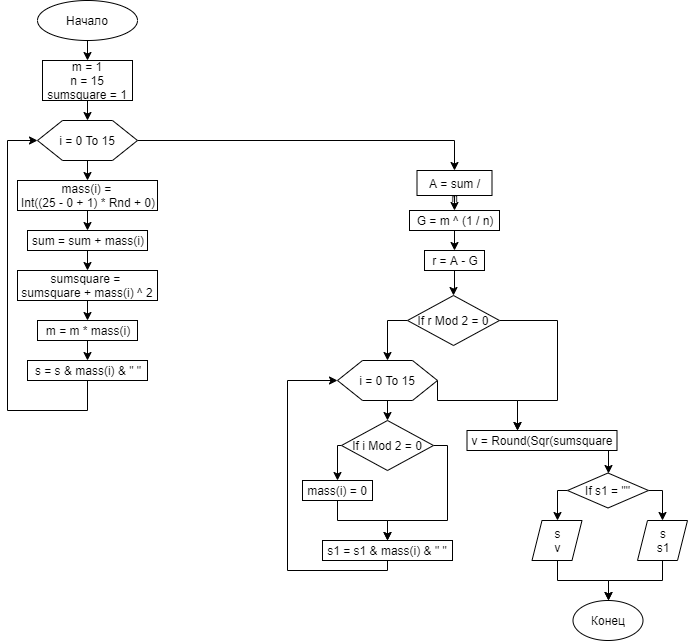

The diagram above was exported from draw.io. Its source (the exported page's mxGraphModel, read from the mxfile embedded in the PNG):
<mxGraphModel dx="1273" dy="738" grid="1" gridSize="10" guides="1" tooltips="1" connect="1" arrows="1" fold="1" page="1" pageScale="1" pageWidth="827" pageHeight="1169" math="0" shadow="0">
  <root>
    <mxCell id="0" />
    <mxCell id="1" parent="0" />
    <mxCell id="PRlmli7Na2x4b6mThrue-53" style="edgeStyle=orthogonalEdgeStyle;rounded=0;orthogonalLoop=1;jettySize=auto;html=1;exitX=0.5;exitY=1;exitDx=0;exitDy=0;entryX=0.5;entryY=0;entryDx=0;entryDy=0;startArrow=none;startFill=0;endArrow=classic;endFill=1;" edge="1" parent="1" source="PRlmli7Na2x4b6mThrue-1" target="PRlmli7Na2x4b6mThrue-52">
      <mxGeometry relative="1" as="geometry" />
    </mxCell>
    <mxCell id="PRlmli7Na2x4b6mThrue-1" value="Начало" style="ellipse;whiteSpace=wrap;html=1;" vertex="1" parent="1">
      <mxGeometry x="30" y="40" width="100" height="40" as="geometry" />
    </mxCell>
    <mxCell id="PRlmli7Na2x4b6mThrue-49" value="Конец" style="ellipse;whiteSpace=wrap;html=1;" vertex="1" parent="1">
      <mxGeometry x="565.5" y="640" width="70" height="40" as="geometry" />
    </mxCell>
    <mxCell id="PRlmli7Na2x4b6mThrue-55" style="edgeStyle=orthogonalEdgeStyle;rounded=0;orthogonalLoop=1;jettySize=auto;html=1;exitX=0.5;exitY=1;exitDx=0;exitDy=0;entryX=0.5;entryY=0;entryDx=0;entryDy=0;startArrow=none;startFill=0;endArrow=classic;endFill=1;" edge="1" parent="1" source="PRlmli7Na2x4b6mThrue-52" target="PRlmli7Na2x4b6mThrue-54">
      <mxGeometry relative="1" as="geometry" />
    </mxCell>
    <mxCell id="PRlmli7Na2x4b6mThrue-52" value="&lt;div&gt;m = 1&lt;/div&gt;&lt;div&gt;n = 15&lt;/div&gt;&lt;div&gt;sumsquare = 1&lt;/div&gt;" style="rounded=0;whiteSpace=wrap;html=1;" vertex="1" parent="1">
      <mxGeometry x="35" y="100" width="90" height="40" as="geometry" />
    </mxCell>
    <mxCell id="PRlmli7Na2x4b6mThrue-57" style="edgeStyle=orthogonalEdgeStyle;rounded=0;orthogonalLoop=1;jettySize=auto;html=1;exitX=0.5;exitY=1;exitDx=0;exitDy=0;entryX=0.5;entryY=0;entryDx=0;entryDy=0;startArrow=none;startFill=0;endArrow=classic;endFill=1;" edge="1" parent="1" source="PRlmli7Na2x4b6mThrue-54" target="PRlmli7Na2x4b6mThrue-56">
      <mxGeometry relative="1" as="geometry" />
    </mxCell>
    <mxCell id="PRlmli7Na2x4b6mThrue-69" style="edgeStyle=orthogonalEdgeStyle;rounded=0;orthogonalLoop=1;jettySize=auto;html=1;exitX=1;exitY=0.5;exitDx=0;exitDy=0;entryX=0.5;entryY=0;entryDx=0;entryDy=0;startArrow=none;startFill=0;endArrow=classic;endFill=1;" edge="1" parent="1" source="PRlmli7Na2x4b6mThrue-54" target="PRlmli7Na2x4b6mThrue-68">
      <mxGeometry relative="1" as="geometry" />
    </mxCell>
    <mxCell id="PRlmli7Na2x4b6mThrue-54" value="i = 0 To 15" style="shape=hexagon;perimeter=hexagonPerimeter2;whiteSpace=wrap;html=1;" vertex="1" parent="1">
      <mxGeometry x="30" y="160" width="100" height="40" as="geometry" />
    </mxCell>
    <mxCell id="PRlmli7Na2x4b6mThrue-60" style="edgeStyle=orthogonalEdgeStyle;rounded=0;orthogonalLoop=1;jettySize=auto;html=1;exitX=0.5;exitY=1;exitDx=0;exitDy=0;entryX=0.5;entryY=0;entryDx=0;entryDy=0;startArrow=none;startFill=0;endArrow=classic;endFill=1;" edge="1" parent="1" source="PRlmli7Na2x4b6mThrue-56" target="PRlmli7Na2x4b6mThrue-58">
      <mxGeometry relative="1" as="geometry" />
    </mxCell>
    <mxCell id="PRlmli7Na2x4b6mThrue-56" value="mass(i) = &lt;br&gt;Int((25 - 0 + 1) * Rnd + 0)" style="rounded=0;whiteSpace=wrap;html=1;" vertex="1" parent="1">
      <mxGeometry x="10" y="220" width="140" height="30" as="geometry" />
    </mxCell>
    <mxCell id="PRlmli7Na2x4b6mThrue-62" style="edgeStyle=orthogonalEdgeStyle;rounded=0;orthogonalLoop=1;jettySize=auto;html=1;exitX=0.5;exitY=1;exitDx=0;exitDy=0;entryX=0.5;entryY=0;entryDx=0;entryDy=0;startArrow=none;startFill=0;endArrow=classic;endFill=1;" edge="1" parent="1" source="PRlmli7Na2x4b6mThrue-58" target="PRlmli7Na2x4b6mThrue-61">
      <mxGeometry relative="1" as="geometry" />
    </mxCell>
    <mxCell id="PRlmli7Na2x4b6mThrue-58" value="sum = sum + mass(i)" style="rounded=0;whiteSpace=wrap;html=1;" vertex="1" parent="1">
      <mxGeometry x="20" y="270" width="120" height="20" as="geometry" />
    </mxCell>
    <mxCell id="PRlmli7Na2x4b6mThrue-59" style="edgeStyle=orthogonalEdgeStyle;rounded=0;orthogonalLoop=1;jettySize=auto;html=1;exitX=0.5;exitY=1;exitDx=0;exitDy=0;startArrow=none;startFill=0;endArrow=classic;endFill=1;" edge="1" parent="1" source="PRlmli7Na2x4b6mThrue-58" target="PRlmli7Na2x4b6mThrue-58">
      <mxGeometry relative="1" as="geometry" />
    </mxCell>
    <mxCell id="PRlmli7Na2x4b6mThrue-64" style="edgeStyle=orthogonalEdgeStyle;rounded=0;orthogonalLoop=1;jettySize=auto;html=1;exitX=0.5;exitY=1;exitDx=0;exitDy=0;entryX=0.5;entryY=0;entryDx=0;entryDy=0;startArrow=none;startFill=0;endArrow=classic;endFill=1;" edge="1" parent="1" source="PRlmli7Na2x4b6mThrue-61" target="PRlmli7Na2x4b6mThrue-63">
      <mxGeometry relative="1" as="geometry" />
    </mxCell>
    <mxCell id="PRlmli7Na2x4b6mThrue-61" value="sumsquare = &lt;br&gt;sumsquare + mass(i) ^ 2" style="rounded=0;whiteSpace=wrap;html=1;" vertex="1" parent="1">
      <mxGeometry x="10" y="310" width="140" height="30" as="geometry" />
    </mxCell>
    <mxCell id="PRlmli7Na2x4b6mThrue-66" style="edgeStyle=orthogonalEdgeStyle;rounded=0;orthogonalLoop=1;jettySize=auto;html=1;exitX=0.5;exitY=1;exitDx=0;exitDy=0;entryX=0.5;entryY=0;entryDx=0;entryDy=0;startArrow=none;startFill=0;endArrow=classic;endFill=1;" edge="1" parent="1" source="PRlmli7Na2x4b6mThrue-63" target="PRlmli7Na2x4b6mThrue-65">
      <mxGeometry relative="1" as="geometry" />
    </mxCell>
    <mxCell id="PRlmli7Na2x4b6mThrue-63" value="m = m * mass(i)" style="rounded=0;whiteSpace=wrap;html=1;" vertex="1" parent="1">
      <mxGeometry x="30" y="360" width="100" height="20" as="geometry" />
    </mxCell>
    <mxCell id="PRlmli7Na2x4b6mThrue-67" style="edgeStyle=orthogonalEdgeStyle;rounded=0;orthogonalLoop=1;jettySize=auto;html=1;exitX=0.5;exitY=1;exitDx=0;exitDy=0;entryX=0;entryY=0.5;entryDx=0;entryDy=0;startArrow=none;startFill=0;endArrow=classic;endFill=1;" edge="1" parent="1" source="PRlmli7Na2x4b6mThrue-65" target="PRlmli7Na2x4b6mThrue-54">
      <mxGeometry relative="1" as="geometry">
        <Array as="points">
          <mxPoint x="80" y="450" />
          <mxPoint y="450" />
          <mxPoint y="180" />
        </Array>
      </mxGeometry>
    </mxCell>
    <mxCell id="PRlmli7Na2x4b6mThrue-65" value="s = s &amp;amp; mass(i) &amp;amp; &quot; &quot;" style="rounded=0;whiteSpace=wrap;html=1;" vertex="1" parent="1">
      <mxGeometry x="20" y="400" width="120" height="20" as="geometry" />
    </mxCell>
    <mxCell id="PRlmli7Na2x4b6mThrue-71" style="edgeStyle=orthogonalEdgeStyle;rounded=0;orthogonalLoop=1;jettySize=auto;html=1;exitX=0.5;exitY=1;exitDx=0;exitDy=0;entryX=0.5;entryY=0;entryDx=0;entryDy=0;startArrow=none;startFill=0;endArrow=classic;endFill=1;" edge="1" parent="1" source="PRlmli7Na2x4b6mThrue-68" target="PRlmli7Na2x4b6mThrue-70">
      <mxGeometry relative="1" as="geometry" />
    </mxCell>
    <mxCell id="PRlmli7Na2x4b6mThrue-68" value="A = sum / n" style="rounded=0;whiteSpace=wrap;html=1;" vertex="1" parent="1">
      <mxGeometry x="409.5" y="210" width="75" height="25" as="geometry" />
    </mxCell>
    <mxCell id="PRlmli7Na2x4b6mThrue-73" style="edgeStyle=orthogonalEdgeStyle;rounded=0;orthogonalLoop=1;jettySize=auto;html=1;exitX=0.5;exitY=1;exitDx=0;exitDy=0;entryX=0.5;entryY=0;entryDx=0;entryDy=0;startArrow=none;startFill=0;endArrow=classic;endFill=1;" edge="1" parent="1" source="PRlmli7Na2x4b6mThrue-70" target="PRlmli7Na2x4b6mThrue-72">
      <mxGeometry relative="1" as="geometry" />
    </mxCell>
    <mxCell id="PRlmli7Na2x4b6mThrue-70" value="G = m ^ (1 / n)" style="rounded=0;whiteSpace=wrap;html=1;" vertex="1" parent="1">
      <mxGeometry x="402" y="250" width="90" height="20" as="geometry" />
    </mxCell>
    <mxCell id="PRlmli7Na2x4b6mThrue-74" style="edgeStyle=orthogonalEdgeStyle;rounded=0;orthogonalLoop=1;jettySize=auto;html=1;exitX=0.5;exitY=1;exitDx=0;exitDy=0;startArrow=none;startFill=0;endArrow=classic;endFill=1;" edge="1" parent="1" source="PRlmli7Na2x4b6mThrue-72" target="PRlmli7Na2x4b6mThrue-75">
      <mxGeometry relative="1" as="geometry">
        <mxPoint x="447.5" y="330" as="targetPoint" />
      </mxGeometry>
    </mxCell>
    <mxCell id="PRlmli7Na2x4b6mThrue-72" value="r = A - G" style="rounded=0;whiteSpace=wrap;html=1;" vertex="1" parent="1">
      <mxGeometry x="417" y="290" width="60" height="20" as="geometry" />
    </mxCell>
    <mxCell id="PRlmli7Na2x4b6mThrue-79" style="edgeStyle=orthogonalEdgeStyle;rounded=0;orthogonalLoop=1;jettySize=auto;html=1;exitX=0;exitY=0.5;exitDx=0;exitDy=0;startArrow=none;startFill=0;endArrow=classic;endFill=1;" edge="1" parent="1" source="PRlmli7Na2x4b6mThrue-75" target="PRlmli7Na2x4b6mThrue-78">
      <mxGeometry relative="1" as="geometry" />
    </mxCell>
    <mxCell id="PRlmli7Na2x4b6mThrue-90" style="edgeStyle=orthogonalEdgeStyle;rounded=0;orthogonalLoop=1;jettySize=auto;html=1;exitX=1;exitY=0.5;exitDx=0;exitDy=0;startArrow=none;startFill=0;endArrow=classic;endFill=1;" edge="1" parent="1" source="PRlmli7Na2x4b6mThrue-75">
      <mxGeometry relative="1" as="geometry">
        <mxPoint x="510" y="470" as="targetPoint" />
        <Array as="points">
          <mxPoint x="550" y="360" />
          <mxPoint x="550" y="440" />
          <mxPoint x="510" y="440" />
        </Array>
      </mxGeometry>
    </mxCell>
    <mxCell id="PRlmli7Na2x4b6mThrue-75" value="If r Mod 2 = 0" style="rhombus;whiteSpace=wrap;html=1;" vertex="1" parent="1">
      <mxGeometry x="400" y="335" width="92" height="50" as="geometry" />
    </mxCell>
    <mxCell id="PRlmli7Na2x4b6mThrue-81" style="edgeStyle=orthogonalEdgeStyle;rounded=0;orthogonalLoop=1;jettySize=auto;html=1;exitX=0.5;exitY=1;exitDx=0;exitDy=0;entryX=0.5;entryY=0;entryDx=0;entryDy=0;startArrow=none;startFill=0;endArrow=classic;endFill=1;" edge="1" parent="1" source="PRlmli7Na2x4b6mThrue-78" target="PRlmli7Na2x4b6mThrue-80">
      <mxGeometry relative="1" as="geometry" />
    </mxCell>
    <mxCell id="PRlmli7Na2x4b6mThrue-89" style="edgeStyle=orthogonalEdgeStyle;rounded=0;orthogonalLoop=1;jettySize=auto;html=1;exitX=1;exitY=0.5;exitDx=0;exitDy=0;startArrow=none;startFill=0;endArrow=classic;endFill=1;" edge="1" parent="1" source="PRlmli7Na2x4b6mThrue-78">
      <mxGeometry relative="1" as="geometry">
        <mxPoint x="510" y="470" as="targetPoint" />
        <Array as="points">
          <mxPoint x="430" y="440" />
          <mxPoint x="510" y="440" />
        </Array>
      </mxGeometry>
    </mxCell>
    <mxCell id="PRlmli7Na2x4b6mThrue-78" value="i = 0 To 15" style="shape=hexagon;perimeter=hexagonPerimeter2;whiteSpace=wrap;html=1;" vertex="1" parent="1">
      <mxGeometry x="330" y="400" width="100" height="40" as="geometry" />
    </mxCell>
    <mxCell id="PRlmli7Na2x4b6mThrue-83" style="edgeStyle=orthogonalEdgeStyle;rounded=0;orthogonalLoop=1;jettySize=auto;html=1;exitX=0;exitY=0.5;exitDx=0;exitDy=0;entryX=0.5;entryY=0;entryDx=0;entryDy=0;startArrow=none;startFill=0;endArrow=classic;endFill=1;" edge="1" parent="1" source="PRlmli7Na2x4b6mThrue-80" target="PRlmli7Na2x4b6mThrue-82">
      <mxGeometry relative="1" as="geometry" />
    </mxCell>
    <mxCell id="PRlmli7Na2x4b6mThrue-84" style="edgeStyle=orthogonalEdgeStyle;rounded=0;orthogonalLoop=1;jettySize=auto;html=1;exitX=1;exitY=0.5;exitDx=0;exitDy=0;startArrow=none;startFill=0;endArrow=classic;endFill=1;" edge="1" parent="1" source="PRlmli7Na2x4b6mThrue-80">
      <mxGeometry relative="1" as="geometry">
        <mxPoint x="380" y="580" as="targetPoint" />
        <Array as="points">
          <mxPoint x="440" y="485" />
          <mxPoint x="440" y="560" />
          <mxPoint x="380" y="560" />
        </Array>
      </mxGeometry>
    </mxCell>
    <mxCell id="PRlmli7Na2x4b6mThrue-80" value="If i Mod 2 = 0" style="rhombus;whiteSpace=wrap;html=1;" vertex="1" parent="1">
      <mxGeometry x="334" y="460" width="92" height="50" as="geometry" />
    </mxCell>
    <mxCell id="PRlmli7Na2x4b6mThrue-85" style="edgeStyle=orthogonalEdgeStyle;rounded=0;orthogonalLoop=1;jettySize=auto;html=1;exitX=0.5;exitY=1;exitDx=0;exitDy=0;startArrow=none;startFill=0;endArrow=classic;endFill=1;" edge="1" parent="1" source="PRlmli7Na2x4b6mThrue-82">
      <mxGeometry relative="1" as="geometry">
        <mxPoint x="380" y="580" as="targetPoint" />
      </mxGeometry>
    </mxCell>
    <mxCell id="PRlmli7Na2x4b6mThrue-82" value="mass(i) = 0" style="rounded=0;whiteSpace=wrap;html=1;" vertex="1" parent="1">
      <mxGeometry x="295" y="520" width="70" height="20" as="geometry" />
    </mxCell>
    <mxCell id="PRlmli7Na2x4b6mThrue-88" style="edgeStyle=orthogonalEdgeStyle;rounded=0;orthogonalLoop=1;jettySize=auto;html=1;exitX=0.5;exitY=1;exitDx=0;exitDy=0;entryX=0;entryY=0.5;entryDx=0;entryDy=0;startArrow=none;startFill=0;endArrow=classic;endFill=1;" edge="1" parent="1" source="PRlmli7Na2x4b6mThrue-86" target="PRlmli7Na2x4b6mThrue-78">
      <mxGeometry relative="1" as="geometry">
        <Array as="points">
          <mxPoint x="380" y="610" />
          <mxPoint x="280" y="610" />
          <mxPoint x="280" y="420" />
        </Array>
      </mxGeometry>
    </mxCell>
    <mxCell id="PRlmli7Na2x4b6mThrue-86" value="s1 = s1 &amp;amp; mass(i) &amp;amp; &quot; &quot;" style="rounded=0;whiteSpace=wrap;html=1;" vertex="1" parent="1">
      <mxGeometry x="315" y="580" width="130" height="20" as="geometry" />
    </mxCell>
    <mxCell id="PRlmli7Na2x4b6mThrue-93" style="edgeStyle=orthogonalEdgeStyle;rounded=0;orthogonalLoop=1;jettySize=auto;html=1;exitX=0.75;exitY=1;exitDx=0;exitDy=0;entryX=0.5;entryY=0;entryDx=0;entryDy=0;startArrow=none;startFill=0;endArrow=classic;endFill=1;" edge="1" parent="1" source="PRlmli7Na2x4b6mThrue-91" target="PRlmli7Na2x4b6mThrue-92">
      <mxGeometry relative="1" as="geometry" />
    </mxCell>
    <mxCell id="PRlmli7Na2x4b6mThrue-91" value="v = Round(Sqr(sumsquare" style="rounded=0;whiteSpace=wrap;html=1;" vertex="1" parent="1">
      <mxGeometry x="459.5" y="470" width="150" height="20" as="geometry" />
    </mxCell>
    <mxCell id="PRlmli7Na2x4b6mThrue-97" style="edgeStyle=orthogonalEdgeStyle;rounded=0;orthogonalLoop=1;jettySize=auto;html=1;exitX=0;exitY=0.5;exitDx=0;exitDy=0;entryX=0.5;entryY=0;entryDx=0;entryDy=0;startArrow=none;startFill=0;endArrow=classic;endFill=1;" edge="1" parent="1" source="PRlmli7Na2x4b6mThrue-92" target="PRlmli7Na2x4b6mThrue-96">
      <mxGeometry relative="1" as="geometry" />
    </mxCell>
    <mxCell id="PRlmli7Na2x4b6mThrue-99" style="edgeStyle=orthogonalEdgeStyle;rounded=0;orthogonalLoop=1;jettySize=auto;html=1;exitX=1;exitY=0.5;exitDx=0;exitDy=0;entryX=0.5;entryY=0;entryDx=0;entryDy=0;startArrow=none;startFill=0;endArrow=classic;endFill=1;" edge="1" parent="1" source="PRlmli7Na2x4b6mThrue-92" target="PRlmli7Na2x4b6mThrue-98">
      <mxGeometry relative="1" as="geometry" />
    </mxCell>
    <mxCell id="PRlmli7Na2x4b6mThrue-92" value="If s1 = &quot;&quot;" style="rhombus;whiteSpace=wrap;html=1;" vertex="1" parent="1">
      <mxGeometry x="560" y="512.5" width="81" height="35" as="geometry" />
    </mxCell>
    <mxCell id="PRlmli7Na2x4b6mThrue-100" style="edgeStyle=orthogonalEdgeStyle;rounded=0;orthogonalLoop=1;jettySize=auto;html=1;exitX=0.5;exitY=1;exitDx=0;exitDy=0;entryX=0.5;entryY=0;entryDx=0;entryDy=0;startArrow=none;startFill=0;endArrow=classic;endFill=1;" edge="1" parent="1" source="PRlmli7Na2x4b6mThrue-96" target="PRlmli7Na2x4b6mThrue-49">
      <mxGeometry relative="1" as="geometry" />
    </mxCell>
    <mxCell id="PRlmli7Na2x4b6mThrue-96" value="s&lt;br&gt;v" style="shape=parallelogram;perimeter=parallelogramPerimeter;whiteSpace=wrap;html=1;" vertex="1" parent="1">
      <mxGeometry x="524.5" y="560" width="50" height="40" as="geometry" />
    </mxCell>
    <mxCell id="PRlmli7Na2x4b6mThrue-102" style="edgeStyle=orthogonalEdgeStyle;rounded=0;orthogonalLoop=1;jettySize=auto;html=1;exitX=0.5;exitY=1;exitDx=0;exitDy=0;entryX=0.5;entryY=0;entryDx=0;entryDy=0;startArrow=none;startFill=0;endArrow=classic;endFill=1;" edge="1" parent="1" source="PRlmli7Na2x4b6mThrue-98" target="PRlmli7Na2x4b6mThrue-49">
      <mxGeometry relative="1" as="geometry" />
    </mxCell>
    <mxCell id="PRlmli7Na2x4b6mThrue-98" value="s&lt;br&gt;s1" style="shape=parallelogram;perimeter=parallelogramPerimeter;whiteSpace=wrap;html=1;" vertex="1" parent="1">
      <mxGeometry x="630" y="560" width="50" height="40" as="geometry" />
    </mxCell>
  </root>
</mxGraphModel>